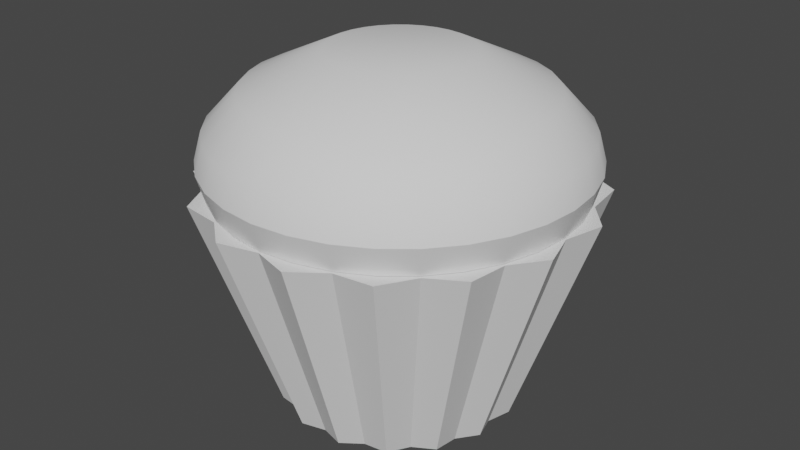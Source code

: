 # Source: Muffin.blend  (saved by Blender 3.4.6; exported with 4.5.12 LTS)
import bpy
from mathutils import Matrix  # noqa: F401  (used for matrix-valued properties, if any)

bpy.ops.wm.read_factory_settings(use_empty=True)
scene = bpy.context.scene
scene.name = 'Scene'

# ---- collections
col_collection = bpy.data.collections.new('Collection'); scene.collection.children.link(col_collection)

# ---- node groups
ng_auto_smooth = bpy.data.node_groups.new('Auto Smooth', 'GeometryNodeTree')
_s = ng_auto_smooth.interface.new_socket(name='Geometry', in_out='OUTPUT', socket_type='NodeSocketGeometry')
_s = ng_auto_smooth.interface.new_socket(name='Geometry', in_out='INPUT', socket_type='NodeSocketGeometry')
_s = ng_auto_smooth.interface.new_socket(name='Angle', in_out='INPUT', socket_type='NodeSocketFloat')
_s.subtype = 'ANGLE'
_s.min_value = 0.0
_s.max_value = 3.142
ng_auto_smooth.is_modifier = True
_N = ng_auto_smooth.nodes; _L = ng_auto_smooth.links
n0 = _N.new('NodeGroupOutput'); n0.name = 'Group Output'; n0.location = (480, -100)
n1 = _N.new('NodeGroupInput'); n1.name = 'Group Input'; n1.location = (-420, -300)
n2 = _N.new('NodeGroupInput'); n2.name = 'Group Input.001'; n2.location = (-60, -100)
n3 = _N.new('GeometryNodeSetShadeSmooth'); n3.name = 'Set Shade Smooth'; n3.location = (120, -100)
n3.domain = 'EDGE'
n4 = _N.new('GeometryNodeSetShadeSmooth'); n4.name = 'Set Shade Smooth.001'; n4.location = (300, -100)
n5 = _N.new('GeometryNodeInputMeshEdgeAngle'); n5.name = 'Edge Angle'; n5.location = (-420, -220)
n6 = _N.new('GeometryNodeInputEdgeSmooth'); n6.name = 'Is Edge Smooth'; n6.location = (-60, -160)
n7 = _N.new('GeometryNodeInputShadeSmooth'); n7.name = 'Is Face Smooth'; n7.location = (-240, -340)
n8 = _N.new('FunctionNodeBooleanMath'); n8.name = 'Boolean Math'; n8.location = (-60, -220)
n9 = _N.new('FunctionNodeCompare'); n9.name = 'Compare'; n9.location = (-240, -180)
n9.operation = 'LESS_EQUAL'
_L.new(n5.outputs[0], n9.inputs[0])
_L.new(n4.outputs[0], n0.inputs[0])
_L.new(n1.outputs[1], n9.inputs[1])
_L.new(n9.outputs[0], n8.inputs[0])
_L.new(n7.outputs[0], n8.inputs[1])
_L.new(n2.outputs[0], n3.inputs[0])
_L.new(n6.outputs[0], n3.inputs[1])
_L.new(n3.outputs[0], n4.inputs[0])
_L.new(n8.outputs[0], n3.inputs[2])
n0.is_active_output = True

# ---- world
world_world = bpy.data.worlds.new('World'); scene.world = world_world
world_world.use_nodes = True; world_world.node_tree.nodes.clear()
_N = world_world.node_tree.nodes; _L = world_world.node_tree.links
n0 = _N.new('ShaderNodeOutputWorld'); n0.name = 'World Output'; n0.location = (300, 300)
n1 = _N.new('ShaderNodeBackground'); n1.name = 'Background'; n1.location = (10, 300)
n1.inputs[0].default_value = (0.05088, 0.05088, 0.05088, 1.0)
_L.new(n1.outputs[0], n0.inputs[0])
n0.is_active_output = True
world_world.color = (0.05088, 0.05088, 0.05088)
world_world.use_sun_shadow = False
world_world.sun_shadow_jitter_overblur = 0.0

# ---- meshes
me_cylinder = bpy.data.meshes.new('Cylinder')
me_cylinder.from_pydata([(4.429e-10, 0.9207, -0.9207), (-9.903e-09, 1.504, 0.9188), (0.1951, 0.9808, -0.9121), (0.3188, 1.603, 0.929), (0.3524, 0.8507, -0.9207), (0.5757, 1.39, 0.9188), (0.5556, 0.8315, -0.9121), (0.9077, 1.359, 0.929), (0.6511, 0.6511, -0.9207), (1.064, 1.064, 0.9188), (0.8315, 0.5556, -0.9121), (1.359, 0.9077, 0.929), (0.8507, 0.3524, -0.9207), (1.39, 0.5757, 0.9188), (0.9808, 0.1951, -0.9121), (1.603, 0.3188, 0.929), (0.9207, 5.905e-10, -0.9207), (1.504, -3.758e-09, 0.9188), (0.9808, -0.1951, -0.9121), (1.603, -0.3188, 0.929), (0.8507, -0.3524, -0.9207), (1.39, -0.5757, 0.9188), (0.8315, -0.5556, -0.9121), (1.359, -0.9077, 0.929), (0.6511, -0.6511, -0.9207), (1.064, -1.064, 0.9188), (0.5556, -0.8315, -0.9121), (0.9077, -1.359, 0.929), (0.3524, -0.8507, -0.9207), (0.5757, -1.39, 0.9188), (0.1951, -0.9808, -0.9121), (0.3188, -1.603, 0.929), (4.429e-10, -0.9207, -0.9207), (-9.903e-09, -1.504, 0.9188), (-0.1951, -0.9808, -0.9121), (-0.3188, -1.603, 0.929), (-0.3524, -0.8507, -0.9207), (-0.5757, -1.39, 0.9188), (-0.5556, -0.8315, -0.9121), (-0.9077, -1.359, 0.929), (-0.6511, -0.6511, -0.9207), (-1.064, -1.064, 0.9188), (-0.8315, -0.5556, -0.9121), (-1.359, -0.9077, 0.929), (-0.8507, -0.3524, -0.9207), (-1.39, -0.5757, 0.9188), (-0.9808, -0.1951, -0.9121), (-1.603, -0.3188, 0.929), (-0.9207, 5.905e-10, -0.9207), (-1.504, -3.758e-09, 0.9188), (-0.9808, 0.1951, -0.9121), (-1.603, 0.3188, 0.929), (-0.8507, 0.3524, -0.9207), (-1.39, 0.5757, 0.9188), (-0.8315, 0.5556, -0.9121), (-1.359, 0.9077, 0.929), (-0.6511, 0.6511, -0.9207), (-1.064, 1.064, 0.9188), (-0.5556, 0.8315, -0.9121), (-0.9077, 1.359, 0.929), (-0.3524, 0.8507, -0.9207), (-0.5757, 1.39, 0.9188), (-0.1951, 0.9808, -0.9121), (-0.3188, 1.603, 0.929)], [], [(0, 1, 3, 2), (2, 3, 5, 4), (4, 5, 7, 6), (6, 7, 9, 8), (8, 9, 11, 10), (10, 11, 13, 12), (12, 13, 15, 14), (14, 15, 17, 16), (16, 17, 19, 18), (18, 19, 21, 20), (20, 21, 23, 22), (22, 23, 25, 24), (24, 25, 27, 26), (26, 27, 29, 28), (28, 29, 31, 30), (30, 31, 33, 32), (32, 33, 35, 34), (34, 35, 37, 36), (36, 37, 39, 38), (38, 39, 41, 40), (40, 41, 43, 42), (42, 43, 45, 44), (44, 45, 47, 46), (46, 47, 49, 48), (48, 49, 51, 50), (50, 51, 53, 52), (52, 53, 55, 54), (54, 55, 57, 56), (56, 57, 59, 58), (58, 59, 61, 60), (3, 1, 63, 61, 59, 57, 55, 53, 51, 49, 47, 45, 43, 41, 39, 37, 35, 33, 31, 29, 27, 25, 23, 21, 19, 17, 15, 13, 11, 9, 7, 5), (60, 61, 63, 62), (62, 63, 1, 0), (0, 2, 4, 6, 8, 10, 12, 14, 16, 18, 20, 22, 24, 26, 28, 30, 32, 34, 36, 38, 40, 42, 44, 46, 48, 50, 52, 54, 56, 58, 60, 62)])
me_cylinder.polygons.foreach_set('use_smooth', [True] * 34)
_uv = me_cylinder.uv_layers.new(name='UVMap')
_uv.uv.foreach_set('vector', [1.0, 0.5, 1.0, 1.0, 0.9688, 1.0, 0.9688, 0.5, 0.9688, 0.5, 0.9688, 1.0, 0.9375, 1.0, 0.9375, 0.5, 0.9375, 0.5, 0.9375, 1.0, 0.9062, 1.0, 0.9062, 0.5, 0.9062, 0.5, 0.9062, 1.0, 0.875, 1.0, 0.875, 0.5, 0.875, 0.5, 0.875, 1.0, 0.8438, 1.0, 0.8438, 0.5, 0.8438, 0.5, 0.8438, 1.0, 0.8125, 1.0, 0.8125, 0.5, 0.8125, 0.5, 0.8125, 1.0, 0.7812, 1.0, 0.7812, 0.5, 0.7812, 0.5, 0.7812, 1.0, 0.75, 1.0, 0.75, 0.5, 0.75, 0.5, 0.75, 1.0, 0.7188, 1.0, 0.7188, 0.5, 0.7188, 0.5, 0.7188, 1.0, 0.6875, 1.0, 0.6875, 0.5, 0.6875, 0.5, 0.6875, 1.0, 0.6562, 1.0, 0.6562, 0.5, 0.6562, 0.5, 0.6562, 1.0, 0.625, 1.0, 0.625, 0.5, 0.625, 0.5, 0.625, 1.0, 0.5938, 1.0, 0.5938, 0.5, 0.5938, 0.5, 0.5938, 1.0, 0.5625, 1.0, 0.5625, 0.5, 0.5625, 0.5, 0.5625, 1.0, 0.5312, 1.0, 0.5312, 0.5, 0.5312, 0.5, 0.5312, 1.0, 0.5, 1.0, 0.5, 0.5, 0.5, 0.5, 0.5, 1.0, 0.4688, 1.0, 0.4688, 0.5, 0.4688, 0.5, 0.4688, 1.0, 0.4375, 1.0, 0.4375, 0.5, 0.4375, 0.5, 0.4375, 1.0, 0.4062, 1.0, 0.4062, 0.5, 0.4062, 0.5, 0.4062, 1.0, 0.375, 1.0, 0.375, 0.5, 0.375, 0.5, 0.375, 1.0, 0.3438, 1.0, 0.3438, 0.5, 0.3438, 0.5, 0.3438, 1.0, 0.3125, 1.0, 0.3125, 0.5, 0.3125, 0.5, 0.3125, 1.0, 0.2812, 1.0, 0.2812, 0.5, 0.2812, 0.5, 0.2812, 1.0, 0.25, 1.0, 0.25, 0.5, 0.25, 0.5, 0.25, 1.0, 0.2188, 1.0, 0.2188, 0.5, 0.2188, 0.5, 0.2188, 1.0, 0.1875, 1.0, 0.1875, 0.5, 0.1875, 0.5, 0.1875, 1.0, 0.1562, 1.0, 0.1562, 0.5, 0.1562, 0.5, 0.1562, 1.0, 0.125, 1.0, 0.125, 0.5, 0.125, 0.5, 0.125, 1.0, 0.09375, 1.0, 0.09375, 0.5, 0.09375, 0.5, 0.09375, 1.0, 0.0625, 1.0, 0.0625, 0.5, 0.2968, 0.4854, 0.25, 0.49, 0.2032, 0.4854, 0.1582, 0.4717, 0.1167, 0.4496, 0.08029, 0.4197, 0.05045, 0.3833, 0.02827, 0.3418, 0.01461, 0.2968, 0.01, 0.25, 0.01461, 0.2032, 0.02827, 0.1582, 0.05045, 0.1167, 0.08029, 0.08029, 0.1167, 0.05045, 0.1582, 0.02827, 0.2032, 0.01461, 0.25, 0.01, 0.2968, 0.01461, 0.3418, 0.02827, 0.3833, 0.05045, 0.4197, 0.08029, 0.4496, 0.1167, 0.4717, 0.1582, 0.4854, 0.2032, 0.49, 0.25, 0.4854, 0.2968, 0.4717, 0.3418, 0.4496, 0.3833, 0.4197, 0.4197, 0.3833, 0.4496, 0.3418, 0.4717, 0.0625, 0.5, 0.0625, 1.0, 0.03125, 1.0, 0.03125, 0.5, 0.03125, 0.5, 0.03125, 1.0, 0.0, 1.0, 0.0, 0.5, 0.75, 0.49, 0.7968, 0.4854, 0.8418, 0.4717, 0.8833, 0.4496, 0.9197, 0.4197, 0.9496, 0.3833, 0.9717, 0.3418, 0.9854, 0.2968, 0.99, 0.25, 0.9854, 0.2032, 0.9717, 0.1582, 0.9496, 0.1167, 0.9197, 0.08029, 0.8833, 0.05045, 0.8418, 0.02827, 0.7968, 0.01461, 0.75, 0.01, 0.7032, 0.01461, 0.6582, 0.02827, 0.6167, 0.05045, 0.5803, 0.08029, 0.5504, 0.1167, 0.5283, 0.1582, 0.5146, 0.2032, 0.51, 0.25, 0.5146, 0.2968, 0.5283, 0.3418, 0.5504, 0.3833, 0.5803, 0.4197, 0.6167, 0.4496, 0.6582, 0.4717, 0.7032, 0.4854])
me_cylinder.update()
me_cylinder_001 = bpy.data.meshes.new('Cylinder.001')
me_cylinder_001.from_pydata([(-5.931e-09, 1.49, -0.9898), (-5.931e-09, 1.49, -0.5164), (0.2907, 1.461, -0.9898), (0.2907, 1.461, -0.5164), (0.5701, 1.376, -0.9898), (0.5701, 1.376, -0.5164), (0.8277, 1.239, -0.9898), (0.8277, 1.239, -0.5164), (1.053, 1.053, -0.9898), (1.053, 1.053, -0.5164), (1.239, 0.8277, -0.9898), (1.239, 0.8277, -0.5164), (1.376, 0.5701, -0.9898), (1.376, 0.5701, -0.5164), (1.461, 0.2907, -0.9898), (1.461, 0.2907, -0.5164), (1.49, -9.124e-10, -0.9898), (1.49, -9.124e-10, -0.5164), (1.461, -0.2907, -0.9898), (1.461, -0.2907, -0.5164), (1.376, -0.5701, -0.9898), (1.376, -0.5701, -0.5164), (1.239, -0.8277, -0.9898), (1.239, -0.8277, -0.5164), (1.053, -1.053, -0.9898), (1.053, -1.053, -0.5164), (0.8277, -1.239, -0.9898), (0.8277, -1.239, -0.5164), (0.5701, -1.376, -0.9898), (0.5701, -1.376, -0.5164), (0.2907, -1.461, -0.9898), (0.2907, -1.461, -0.5164), (-5.931e-09, -1.49, -0.9898), (-5.931e-09, -1.49, -0.5164), (-0.2907, -1.461, -0.9898), (-0.2907, -1.461, -0.5164), (-0.5701, -1.376, -0.9898), (-0.5701, -1.376, -0.5164), (-0.8277, -1.239, -0.9898), (-0.8277, -1.239, -0.5164), (-1.053, -1.053, -0.9898), (-1.053, -1.053, -0.5164), (-1.239, -0.8277, -0.9898), (-1.239, -0.8277, -0.5164), (-1.376, -0.5701, -0.9898), (-1.376, -0.5701, -0.5164), (-1.461, -0.2907, -0.9898), (-1.461, -0.2907, -0.5164), (-1.49, -9.124e-10, -0.9898), (-1.49, -9.124e-10, -0.5164), (-1.461, 0.2907, -0.9898), (-1.461, 0.2907, -0.5164), (-1.376, 0.5701, -0.9898), (-1.376, 0.5701, -0.5164), (-1.239, 0.8277, -0.9898), (-1.239, 0.8277, -0.5164), (-1.053, 1.053, -0.9898), (-1.053, 1.053, -0.5164), (-0.8277, 1.239, -0.9898), (-0.8277, 1.239, -0.5164), (-0.5701, 1.376, -0.9898), (-0.5701, 1.376, -0.5164), (-0.2907, 1.461, -0.9898), (-0.2907, 1.461, -0.5164), (0.1144, 0.5753, 0.07417), (-6.852e-09, 0.5865, 0.07417), (0.2245, 0.5419, 0.07417), (0.3259, 0.4877, 0.07417), (0.4148, 0.4148, 0.07417), (0.4877, 0.3259, 0.07417), (0.5419, 0.2245, 0.07417), (0.5753, 0.1144, 0.07417), (0.5865, 1.545e-08, 0.07417), (0.5753, -0.1144, 0.07417), (0.5419, -0.2245, 0.07417), (0.4877, -0.3259, 0.07417), (0.4148, -0.4148, 0.07417), (0.3259, -0.4877, 0.07417), (0.2245, -0.5419, 0.07417), (0.1144, -0.5753, 0.07417), (-6.852e-09, -0.5865, 0.07417), (-0.1144, -0.5753, 0.07417), (-0.2245, -0.5419, 0.07417), (-0.3259, -0.4877, 0.07417), (-0.4148, -0.4148, 0.07417), (-0.4877, -0.3259, 0.07417), (-0.5419, -0.2245, 0.07417), (-0.5474, -0.1089, 0.08747), (-0.5865, 1.545e-08, 0.07417), (-0.5753, 0.1144, 0.07417), (-0.5419, 0.2245, 0.07417), (-0.4877, 0.3259, 0.07417), (-0.4148, 0.4148, 0.07417), (-0.3259, 0.4877, 0.07417), (-0.2245, 0.5419, 0.07417), (-0.1144, 0.5753, 0.07417), (0.676, 1.012, -0.2211), (0.8604, 0.8604, -0.2211), (0.8604, -0.8604, -0.2211), (0.676, -1.012, -0.2211), (-1.012, -0.676, -0.2211), (-1.124, -0.4657, -0.2211), (-0.4657, 1.124, -0.2211), (-0.2374, 1.193, -0.2211), (1.217, 6.678e-09, -0.2211), (1.193, -0.2374, -0.2211), (-0.2374, -1.193, -0.2211), (-0.4657, -1.124, -0.2211), (-1.124, 0.4657, -0.2211), (-1.012, 0.676, -0.2211), (1.012, 0.676, -0.2211), (0.4657, -1.124, -0.2211), (-1.221, -0.2429, -0.2344), (-6.85e-09, 1.217, -0.2211), (0.2374, 1.193, -0.2211), (1.124, -0.4657, -0.2211), (-0.676, -1.012, -0.2211), (-0.8604, 0.8604, -0.2211), (1.124, 0.4657, -0.2211), (0.2374, -1.193, -0.2211), (-1.217, 6.678e-09, -0.2211), (0.4657, 1.124, -0.2211), (1.012, -0.676, -0.2211), (-0.8604, -0.8604, -0.2211), (-0.676, 1.012, -0.2211), (1.193, 0.2374, -0.2211), (-6.85e-09, -1.217, -0.2211), (-1.193, 0.2374, -0.2211), (-5.863e-09, 1.556, -0.7531), (0.3036, 1.526, -0.7531), (0.5955, 1.438, -0.7531), (0.8646, 1.294, -0.7531), (1.1, 1.1, -0.7531), (1.294, 0.8646, -0.7531), (1.438, 0.5955, -0.7531), (1.526, 0.3036, -0.7531), (1.556, -2.115e-09, -0.7531), (1.526, -0.3036, -0.7531), (1.438, -0.5955, -0.7531), (1.294, -0.8646, -0.7531), (1.1, -1.1, -0.7531), (0.8646, -1.294, -0.7531), (0.5955, -1.438, -0.7531), (0.3036, -1.526, -0.7531), (-5.863e-09, -1.556, -0.7531), (-0.3036, -1.526, -0.7531), (-0.5955, -1.438, -0.7531), (-0.8646, -1.294, -0.7531), (-1.1, -1.1, -0.7531), (-1.294, -0.8646, -0.7531), (-1.438, -0.5955, -0.7531), (-1.526, -0.3036, -0.7531), (-1.556, -2.115e-09, -0.7531), (-1.526, 0.3036, -0.7531), (-1.438, 0.5955, -0.7531), (-1.294, 0.8646, -0.7531), (-1.1, 1.1, -0.7531), (-0.8646, 1.294, -0.7531), (-0.5955, 1.438, -0.7531), (-0.3036, 1.526, -0.7531)], [], [(128, 1, 3, 129), (129, 3, 5, 130), (130, 5, 7, 131), (131, 7, 9, 132), (132, 9, 11, 133), (133, 11, 13, 134), (134, 13, 15, 135), (135, 15, 17, 136), (136, 17, 19, 137), (137, 19, 21, 138), (138, 21, 23, 139), (139, 23, 25, 140), (140, 25, 27, 141), (141, 27, 29, 142), (142, 29, 31, 143), (143, 31, 33, 144), (144, 33, 35, 145), (145, 35, 37, 146), (146, 37, 39, 147), (147, 39, 41, 148), (148, 41, 43, 149), (149, 43, 45, 150), (150, 45, 47, 151), (151, 47, 49, 152), (152, 49, 51, 153), (153, 51, 53, 154), (154, 53, 55, 155), (155, 55, 57, 156), (156, 57, 59, 157), (157, 59, 61, 158), (97, 96, 67, 68), (158, 61, 63, 159), (159, 63, 1, 128), (0, 2, 4, 6, 8, 10, 12, 14, 16, 18, 20, 22, 24, 26, 28, 30, 32, 34, 36, 38, 40, 42, 44, 46, 48, 50, 52, 54, 56, 58, 60, 62), (64, 65, 95, 94, 93, 92, 91, 90, 89, 88, 87, 86, 85, 84, 83, 82, 81, 80, 79, 78, 77, 76, 75, 74, 73, 72, 71, 70, 69, 68, 67, 66), (99, 98, 76, 77), (101, 100, 85, 86), (103, 102, 94, 95), (105, 104, 72, 73), (107, 106, 81, 82), (109, 108, 90, 91), (110, 97, 68, 69), (111, 99, 77, 78), (112, 101, 86, 87), (114, 113, 65, 64), (113, 103, 95, 65), (115, 105, 73, 74), (116, 107, 82, 83), (117, 109, 91, 92), (118, 110, 69, 70), (119, 111, 78, 79), (120, 112, 87, 88), (121, 114, 64, 66), (122, 115, 74, 75), (123, 116, 83, 84), (124, 117, 92, 93), (125, 118, 70, 71), (126, 119, 79, 80), (127, 120, 88, 89), (96, 121, 66, 67), (98, 122, 75, 76), (100, 123, 84, 85), (102, 124, 93, 94), (104, 125, 71, 72), (106, 126, 80, 81), (108, 127, 89, 90), (53, 51, 127, 108), (35, 33, 126, 106), (17, 15, 125, 104), (61, 59, 124, 102), (43, 41, 123, 100), (25, 23, 122, 98), (7, 5, 121, 96), (51, 49, 120, 127), (33, 31, 119, 126), (15, 13, 118, 125), (59, 57, 117, 124), (41, 39, 116, 123), (23, 21, 115, 122), (5, 3, 114, 121), (49, 47, 112, 120), (31, 29, 111, 119), (13, 11, 110, 118), (57, 55, 109, 117), (39, 37, 107, 116), (21, 19, 105, 115), (1, 63, 103, 113), (3, 1, 113, 114), (47, 45, 101, 112), (29, 27, 99, 111), (11, 9, 97, 110), (55, 53, 108, 109), (37, 35, 106, 107), (19, 17, 104, 105), (63, 61, 102, 103), (45, 43, 100, 101), (27, 25, 98, 99), (9, 7, 96, 97), (62, 159, 128, 0), (60, 158, 159, 62), (58, 157, 158, 60), (56, 156, 157, 58), (54, 155, 156, 56), (52, 154, 155, 54), (50, 153, 154, 52), (48, 152, 153, 50), (46, 151, 152, 48), (44, 150, 151, 46), (42, 149, 150, 44), (40, 148, 149, 42), (38, 147, 148, 40), (36, 146, 147, 38), (34, 145, 146, 36), (32, 144, 145, 34), (30, 143, 144, 32), (28, 142, 143, 30), (26, 141, 142, 28), (24, 140, 141, 26), (22, 139, 140, 24), (20, 138, 139, 22), (18, 137, 138, 20), (16, 136, 137, 18), (14, 135, 136, 16), (12, 134, 135, 14), (10, 133, 134, 12), (8, 132, 133, 10), (6, 131, 132, 8), (4, 130, 131, 6), (2, 129, 130, 4), (0, 128, 129, 2)])
me_cylinder_001.polygons.foreach_set('use_smooth', [True] * 130)
_uv = me_cylinder_001.uv_layers.new(name='UVMap')
_uv.uv.foreach_set('vector', [1.0, 0.75, 1.0, 1.0, 0.9688, 1.0, 0.9688, 0.75, 0.9688, 0.75, 0.9688, 1.0, 0.9375, 1.0, 0.9375, 0.75, 0.9375, 0.75, 0.9375, 1.0, 0.9062, 1.0, 0.9062, 0.75, 0.9062, 0.75, 0.9062, 1.0, 0.875, 1.0, 0.875, 0.75, 0.875, 0.75, 0.875, 1.0, 0.8438, 1.0, 0.8438, 0.75, 0.8438, 0.75, 0.8438, 1.0, 0.8125, 1.0, 0.8125, 0.75, 0.8125, 0.75, 0.8125, 1.0, 0.7812, 1.0, 0.7812, 0.75, 0.7812, 0.75, 0.7812, 1.0, 0.75, 1.0, 0.75, 0.75, 0.75, 0.75, 0.75, 1.0, 0.7188, 1.0, 0.7188, 0.75, 0.7188, 0.75, 0.7188, 1.0, 0.6875, 1.0, 0.6875, 0.75, 0.6875, 0.75, 0.6875, 1.0, 0.6562, 1.0, 0.6562, 0.75, 0.6562, 0.75, 0.6562, 1.0, 0.625, 1.0, 0.625, 0.75, 0.625, 0.75, 0.625, 1.0, 0.5938, 1.0, 0.5938, 0.75, 0.5938, 0.75, 0.5938, 1.0, 0.5625, 1.0, 0.5625, 0.75, 0.5625, 0.75, 0.5625, 1.0, 0.5312, 1.0, 0.5312, 0.75, 0.5312, 0.75, 0.5312, 1.0, 0.5, 1.0, 0.5, 0.75, 0.5, 0.75, 0.5, 1.0, 0.4688, 1.0, 0.4688, 0.75, 0.4688, 0.75, 0.4688, 1.0, 0.4375, 1.0, 0.4375, 0.75, 0.4375, 0.75, 0.4375, 1.0, 0.4062, 1.0, 0.4062, 0.75, 0.4062, 0.75, 0.4062, 1.0, 0.375, 1.0, 0.375, 0.75, 0.375, 0.75, 0.375, 1.0, 0.3438, 1.0, 0.3438, 0.75, 0.3438, 0.75, 0.3438, 1.0, 0.3125, 1.0, 0.3125, 0.75, 0.3125, 0.75, 0.3125, 1.0, 0.2812, 1.0, 0.2812, 0.75, 0.2812, 0.75, 0.2812, 1.0, 0.25, 1.0, 0.25, 0.75, 0.25, 0.75, 0.25, 1.0, 0.2188, 1.0, 0.2188, 0.75, 0.2188, 0.75, 0.2188, 1.0, 0.1875, 1.0, 0.1875, 0.75, 0.1875, 0.75, 0.1875, 1.0, 0.1562, 1.0, 0.1562, 0.75, 0.1562, 0.75, 0.1562, 1.0, 0.125, 1.0, 0.125, 0.75, 0.125, 0.75, 0.125, 1.0, 0.09375, 1.0, 0.09375, 0.75, 0.09375, 0.75, 0.09375, 1.0, 0.0625, 1.0, 0.0625, 0.75, 0.875, 1.0, 0.9063, 1.0, 0.9062, 1.0, 0.875, 1.0, 0.0625, 0.75, 0.0625, 1.0, 0.03125, 1.0, 0.03125, 0.75, 0.03125, 0.75, 0.03125, 1.0, 0.0, 1.0, 0.0, 0.75, 0.75, 0.49, 0.7968, 0.4854, 0.8418, 0.4717, 0.8833, 0.4496, 0.9197, 0.4197, 0.9496, 0.3833, 0.9717, 0.3418, 0.9854, 0.2968, 0.99, 0.25, 0.9854, 0.2032, 0.9717, 0.1582, 0.9496, 0.1167, 0.9197, 0.08029, 0.8833, 0.05045, 0.8418, 0.02827, 0.7968, 0.01461, 0.75, 0.01, 0.7032, 0.01461, 0.6582, 0.02827, 0.6167, 0.05045, 0.5803, 0.08029, 0.5504, 0.1167, 0.5283, 0.1582, 0.5146, 0.2032, 0.51, 0.25, 0.5146, 0.2968, 0.5283, 0.3418, 0.5504, 0.3833, 0.5803, 0.4197, 0.6167, 0.4496, 0.6582, 0.4717, 0.7032, 0.4854, 0.2968, 0.4854, 0.25, 0.49, 0.2032, 0.4854, 0.1582, 0.4717, 0.1167, 0.4496, 0.08029, 0.4197, 0.05045, 0.3833, 0.02827, 0.3418, 0.01461, 0.2968, 0.01, 0.25, 0.01461, 0.2032, 0.02827, 0.1582, 0.05045, 0.1167, 0.08029, 0.08029, 0.1167, 0.05045, 0.1582, 0.02827, 0.2032, 0.01461, 0.25, 0.01, 0.2968, 0.01461, 0.3418, 0.02827, 0.3833, 0.05045, 0.4197, 0.08029, 0.4496, 0.1167, 0.4717, 0.1582, 0.4854, 0.2032, 0.49, 0.25, 0.4854, 0.2968, 0.4717, 0.3418, 0.4496, 0.3833, 0.4197, 0.4197, 0.3833, 0.4496, 0.3418, 0.4717, 0.5938, 1.0, 0.625, 1.0, 0.625, 1.0, 0.5938, 1.0, 0.3125, 1.0, 0.3438, 1.0, 0.3438, 1.0, 0.3125, 1.0, 0.03125, 1.0, 0.0625, 1.0, 0.0625, 1.0, 0.03125, 1.0, 0.7188, 1.0, 0.75, 1.0, 0.75, 1.0, 0.7188, 1.0, 0.4375, 1.0, 0.4688, 1.0, 0.4688, 1.0, 0.4375, 1.0, 0.1562, 1.0, 0.1875, 1.0, 0.1875, 1.0, 0.1562, 1.0, 0.8438, 1.0, 0.875, 1.0, 0.875, 1.0, 0.8438, 1.0, 0.5625, 1.0, 0.5938, 1.0, 0.5938, 1.0, 0.5625, 1.0, 0.2812, 1.0, 0.3125, 1.0, 0.3125, 1.0, 0.2812, 1.0, 0.9687, 1.0, 1.0, 1.0, 1.0, 1.0, 0.9688, 1.0, 0.0, 1.0, 0.03125, 1.0, 0.03125, 1.0, 0.0, 1.0, 0.6875, 1.0, 0.7188, 1.0, 0.7188, 1.0, 0.6875, 1.0, 0.4062, 1.0, 0.4375, 1.0, 0.4375, 1.0, 0.4062, 1.0, 0.125, 1.0, 0.1562, 1.0, 0.1562, 1.0, 0.125, 1.0, 0.8125, 1.0, 0.8438, 1.0, 0.8438, 1.0, 0.8125, 1.0, 0.5312, 1.0, 0.5625, 1.0, 0.5625, 1.0, 0.5312, 1.0, 0.25, 1.0, 0.2812, 1.0, 0.2812, 1.0, 0.25, 1.0, 0.9375, 1.0, 0.9687, 1.0, 0.9688, 1.0, 0.9375, 1.0, 0.6562, 1.0, 0.6875, 1.0, 0.6875, 1.0, 0.6562, 1.0, 0.375, 1.0, 0.4062, 1.0, 0.4062, 1.0, 0.375, 1.0, 0.09375, 1.0, 0.125, 1.0, 0.125, 1.0, 0.09375, 1.0, 0.7812, 1.0, 0.8125, 1.0, 0.8125, 1.0, 0.7812, 1.0, 0.5, 1.0, 0.5312, 1.0, 0.5312, 1.0, 0.5, 1.0, 0.2187, 1.0, 0.25, 1.0, 0.25, 1.0, 0.2188, 1.0, 0.9063, 1.0, 0.9375, 1.0, 0.9375, 1.0, 0.9062, 1.0, 0.625, 1.0, 0.6562, 1.0, 0.6562, 1.0, 0.625, 1.0, 0.3438, 1.0, 0.375, 1.0, 0.375, 1.0, 0.3438, 1.0, 0.0625, 1.0, 0.09375, 1.0, 0.09375, 1.0, 0.0625, 1.0, 0.75, 1.0, 0.7812, 1.0, 0.7812, 1.0, 0.75, 1.0, 0.4688, 1.0, 0.5, 1.0, 0.5, 1.0, 0.4688, 1.0, 0.1875, 1.0, 0.2187, 1.0, 0.2188, 1.0, 0.1875, 1.0, 0.1875, 1.0, 0.2188, 1.0, 0.2187, 1.0, 0.1875, 1.0, 0.4688, 1.0, 0.5, 1.0, 0.5, 1.0, 0.4688, 1.0, 0.75, 1.0, 0.7812, 1.0, 0.7812, 1.0, 0.75, 1.0, 0.0625, 1.0, 0.09375, 1.0, 0.09375, 1.0, 0.0625, 1.0, 0.3438, 1.0, 0.375, 1.0, 0.375, 1.0, 0.3438, 1.0, 0.625, 1.0, 0.6562, 1.0, 0.6562, 1.0, 0.625, 1.0, 0.9062, 1.0, 0.9375, 1.0, 0.9375, 1.0, 0.9063, 1.0, 0.2188, 1.0, 0.25, 1.0, 0.25, 1.0, 0.2187, 1.0, 0.5, 1.0, 0.5312, 1.0, 0.5312, 1.0, 0.5, 1.0, 0.7812, 1.0, 0.8125, 1.0, 0.8125, 1.0, 0.7812, 1.0, 0.09375, 1.0, 0.125, 1.0, 0.125, 1.0, 0.09375, 1.0, 0.375, 1.0, 0.4062, 1.0, 0.4062, 1.0, 0.375, 1.0, 0.6562, 1.0, 0.6875, 1.0, 0.6875, 1.0, 0.6562, 1.0, 0.9375, 1.0, 0.9688, 1.0, 0.9687, 1.0, 0.9375, 1.0, 0.25, 1.0, 0.2812, 1.0, 0.2812, 1.0, 0.25, 1.0, 0.5312, 1.0, 0.5625, 1.0, 0.5625, 1.0, 0.5312, 1.0, 0.8125, 1.0, 0.8438, 1.0, 0.8438, 1.0, 0.8125, 1.0, 0.125, 1.0, 0.1562, 1.0, 0.1562, 1.0, 0.125, 1.0, 0.4062, 1.0, 0.4375, 1.0, 0.4375, 1.0, 0.4062, 1.0, 0.6875, 1.0, 0.7188, 1.0, 0.7188, 1.0, 0.6875, 1.0, 0.0, 1.0, 0.03125, 1.0, 0.03125, 1.0, 0.0, 1.0, 0.9688, 1.0, 1.0, 1.0, 1.0, 1.0, 0.9687, 1.0, 0.2812, 1.0, 0.3125, 1.0, 0.3125, 1.0, 0.2812, 1.0, 0.5625, 1.0, 0.5938, 1.0, 0.5938, 1.0, 0.5625, 1.0, 0.8438, 1.0, 0.875, 1.0, 0.875, 1.0, 0.8438, 1.0, 0.1562, 1.0, 0.1875, 1.0, 0.1875, 1.0, 0.1562, 1.0, 0.4375, 1.0, 0.4688, 1.0, 0.4688, 1.0, 0.4375, 1.0, 0.7188, 1.0, 0.75, 1.0, 0.75, 1.0, 0.7188, 1.0, 0.03125, 1.0, 0.0625, 1.0, 0.0625, 1.0, 0.03125, 1.0, 0.3125, 1.0, 0.3438, 1.0, 0.3438, 1.0, 0.3125, 1.0, 0.5938, 1.0, 0.625, 1.0, 0.625, 1.0, 0.5938, 1.0, 0.875, 1.0, 0.9062, 1.0, 0.9063, 1.0, 0.875, 1.0, 0.03125, 0.5, 0.03125, 0.75, 0.0, 0.75, 0.0, 0.5, 0.0625, 0.5, 0.0625, 0.75, 0.03125, 0.75, 0.03125, 0.5, 0.09375, 0.5, 0.09375, 0.75, 0.0625, 0.75, 0.0625, 0.5, 0.125, 0.5, 0.125, 0.75, 0.09375, 0.75, 0.09375, 0.5, 0.1562, 0.5, 0.1562, 0.75, 0.125, 0.75, 0.125, 0.5, 0.1875, 0.5, 0.1875, 0.75, 0.1562, 0.75, 0.1562, 0.5, 0.2188, 0.5, 0.2188, 0.75, 0.1875, 0.75, 0.1875, 0.5, 0.25, 0.5, 0.25, 0.75, 0.2188, 0.75, 0.2188, 0.5, 0.2812, 0.5, 0.2812, 0.75, 0.25, 0.75, 0.25, 0.5, 0.3125, 0.5, 0.3125, 0.75, 0.2812, 0.75, 0.2812, 0.5, 0.3438, 0.5, 0.3438, 0.75, 0.3125, 0.75, 0.3125, 0.5, 0.375, 0.5, 0.375, 0.75, 0.3438, 0.75, 0.3438, 0.5, 0.4062, 0.5, 0.4062, 0.75, 0.375, 0.75, 0.375, 0.5, 0.4375, 0.5, 0.4375, 0.75, 0.4062, 0.75, 0.4062, 0.5, 0.4688, 0.5, 0.4688, 0.75, 0.4375, 0.75, 0.4375, 0.5, 0.5, 0.5, 0.5, 0.75, 0.4688, 0.75, 0.4688, 0.5, 0.5312, 0.5, 0.5312, 0.75, 0.5, 0.75, 0.5, 0.5, 0.5625, 0.5, 0.5625, 0.75, 0.5312, 0.75, 0.5312, 0.5, 0.5938, 0.5, 0.5938, 0.75, 0.5625, 0.75, 0.5625, 0.5, 0.625, 0.5, 0.625, 0.75, 0.5938, 0.75, 0.5938, 0.5, 0.6562, 0.5, 0.6562, 0.75, 0.625, 0.75, 0.625, 0.5, 0.6875, 0.5, 0.6875, 0.75, 0.6562, 0.75, 0.6562, 0.5, 0.7188, 0.5, 0.7188, 0.75, 0.6875, 0.75, 0.6875, 0.5, 0.75, 0.5, 0.75, 0.75, 0.7188, 0.75, 0.7188, 0.5, 0.7812, 0.5, 0.7812, 0.75, 0.75, 0.75, 0.75, 0.5, 0.8125, 0.5, 0.8125, 0.75, 0.7812, 0.75, 0.7812, 0.5, 0.8438, 0.5, 0.8438, 0.75, 0.8125, 0.75, 0.8125, 0.5, 0.875, 0.5, 0.875, 0.75, 0.8438, 0.75, 0.8438, 0.5, 0.9062, 0.5, 0.9062, 0.75, 0.875, 0.75, 0.875, 0.5, 0.9375, 0.5, 0.9375, 0.75, 0.9062, 0.75, 0.9062, 0.5, 0.9688, 0.5, 0.9688, 0.75, 0.9375, 0.75, 0.9375, 0.5, 1.0, 0.5, 1.0, 0.75, 0.9688, 0.75, 0.9688, 0.5])
me_cylinder_001.update()

# ---- objects
ob_cylinder = bpy.data.objects.new('Cylinder', me_cylinder)
ob_cylinder_001 = bpy.data.objects.new('Cylinder.001', me_cylinder_001)

# ---- transforms, parenting, visibility, modifiers, constraints
ob_cylinder.location = (0.0, 0.0, 1.455)
_m = ob_cylinder.modifiers.new('Auto Smooth', 'NODES')
_m.node_group = ng_auto_smooth
_gi = [s.identifier for s in ng_auto_smooth.interface.items_tree if s.item_type == 'SOCKET' and s.in_out == 'INPUT']
_m[_gi[1]] = 0.5236  # Angle
ob_cylinder_001.location = (0.0, 0.0, 3.369)
_m = ob_cylinder_001.modifiers.new('Auto Smooth', 'NODES')
_m.node_group = ng_auto_smooth
_gi = [s.identifier for s in ng_auto_smooth.interface.items_tree if s.item_type == 'SOCKET' and s.in_out == 'INPUT']
_m[_gi[1]] = 0.5236  # Angle

# ---- collection membership
col_collection.objects.link(ob_cylinder)
col_collection.objects.link(ob_cylinder_001)

# ---- scene / render settings (as saved in the file)
scene.frame_start = 1; scene.frame_end = 250; scene.frame_set(1)
scene.render.engine = 'BLENDER_EEVEE_NEXT'
scene.cycles.sampling_pattern = 'TABULATED_SOBOL'
scene.cycles.use_light_tree = False
scene.view_settings.view_transform = 'Filmic'
bpy.context.view_layer.update()

# ---- added for rendering (the .blend has no active camera and no usable light): camera, sun
cam_auto = bpy.data.cameras.new('AutoCamera')
cam_auto.lens = 50.0
cam_auto.sensor_width = 36.0
cam_auto.clip_end = 1000.0
ob_auto_camera = bpy.data.objects.new('AutoCamera', cam_auto)
scene.collection.objects.link(ob_auto_camera)
ob_auto_camera.location = (4.98931, -5.98717, 5.98673)
ob_auto_camera.rotation_euler = (1.09748, -7.21219e-08, 0.694738)
scene.camera = ob_auto_camera
light_auto_sun = bpy.data.lights.new('AutoSun', 'SUN')
light_auto_sun.energy = 3.0
light_auto_sun.angle = 0.0523599
ob_auto_sun = bpy.data.objects.new('AutoSun', light_auto_sun)
scene.collection.objects.link(ob_auto_sun)
ob_auto_sun.rotation_euler = (0.872665, 0.174533, 0.523599)
bpy.context.view_layer.update()
